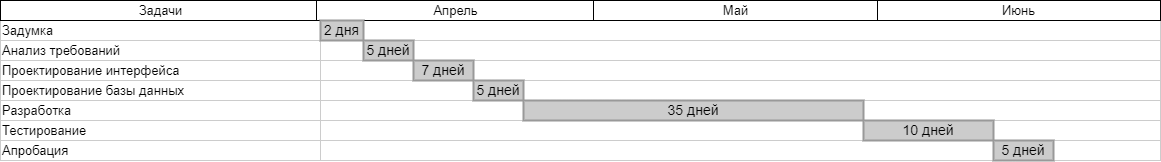

The diagram above was exported from draw.io. Its source (the exported page's mxGraphModel, read from the mxfile embedded in the PNG):
<mxGraphModel dx="1548" dy="728" grid="1" gridSize="10" guides="1" tooltips="1" connect="0" arrows="1" fold="1" page="1" pageScale="1.5" pageWidth="1169" pageHeight="827" background="none" math="0" shadow="0">
  <root>
    <mxCell id="0" style=";html=1;" />
    <mxCell id="1" style=";html=1;" parent="0" />
    <mxCell id="75" value="Задумка" style="align=left;strokeColor=#CCCCCC;html=1;" parent="1" vertex="1">
      <mxGeometry x="297.0000000000003" y="149.99999999999977" width="319.9999999999997" height="20.000000000000014" as="geometry" />
    </mxCell>
    <mxCell id="80" value="Анализ требований" style="align=left;strokeColor=#CCCCCC;html=1;" parent="1" vertex="1">
      <mxGeometry x="297" y="170.00000000000023" width="320" height="20" as="geometry" />
    </mxCell>
    <mxCell id="85" value="Проектирование интерфейса" style="align=left;strokeColor=#CCCCCC;html=1;" parent="1" vertex="1">
      <mxGeometry x="296.9999999999999" y="190.00000000000023" width="320.0000000000001" height="20" as="geometry" />
    </mxCell>
    <mxCell id="90" value="Проектирование базы данных" style="align=left;strokeColor=#CCCCCC;html=1;" parent="1" vertex="1">
      <mxGeometry x="296.9999999999999" y="210.00000000000045" width="320.0000000000001" height="20" as="geometry" />
    </mxCell>
    <mxCell id="95" value="Разработка" style="align=left;strokeColor=#CCCCCC;html=1;" parent="1" vertex="1">
      <mxGeometry x="297.0000000000006" y="230.00000000000068" width="319.9999999999994" height="20" as="geometry" />
    </mxCell>
    <mxCell id="100" value="Тестирование" style="align=left;strokeColor=#CCCCCC;html=1;" parent="1" vertex="1">
      <mxGeometry x="297.0000000000006" y="250.00000000000057" width="319.9999999999994" height="20" as="geometry" />
    </mxCell>
    <mxCell id="2" value="Задачи" style="strokeWidth=1;fontStyle=0;html=1;" parent="1" vertex="1">
      <mxGeometry x="297" y="130" width="320" height="20" as="geometry" />
    </mxCell>
    <mxCell id="67c90442a009f359-289" value="Апробация" style="align=left;strokeColor=#CCCCCC;html=1;" parent="1" vertex="1">
      <mxGeometry x="297.0000000000006" y="270.00000000000057" width="319.9999999999994" height="20" as="geometry" />
    </mxCell>
    <mxCell id="67c90442a009f359-291" value="" style="align=left;strokeColor=#CCCCCC;html=1;" parent="1" vertex="1">
      <mxGeometry x="617" y="150" width="840" height="20" as="geometry" />
    </mxCell>
    <mxCell id="67c90442a009f359-280" value="Апрель" style="strokeWidth=1;fontStyle=0;html=1;" parent="1" vertex="1">
      <mxGeometry x="613" y="130" width="277" height="20" as="geometry" />
    </mxCell>
    <mxCell id="67c90442a009f359-281" value="Май" style="strokeWidth=1;fontStyle=0;html=1;" parent="1" vertex="1">
      <mxGeometry x="890" y="130" width="284" height="20" as="geometry" />
    </mxCell>
    <mxCell id="67c90442a009f359-282" value="Июнь" style="strokeWidth=1;fontStyle=0;html=1;" parent="1" vertex="1">
      <mxGeometry x="1174" y="130" width="283" height="20" as="geometry" />
    </mxCell>
    <mxCell id="67c90442a009f359-292" value="" style="align=left;strokeColor=#CCCCCC;html=1;" parent="1" vertex="1">
      <mxGeometry x="617" y="170" width="840" height="20" as="geometry" />
    </mxCell>
    <mxCell id="67c90442a009f359-293" value="" style="align=left;strokeColor=#CCCCCC;html=1;" parent="1" vertex="1">
      <mxGeometry x="617" y="190" width="840" height="20" as="geometry" />
    </mxCell>
    <mxCell id="67c90442a009f359-294" value="" style="align=left;strokeColor=#CCCCCC;html=1;" parent="1" vertex="1">
      <mxGeometry x="617" y="210" width="840" height="20" as="geometry" />
    </mxCell>
    <mxCell id="67c90442a009f359-295" value="" style="align=left;strokeColor=#CCCCCC;html=1;" parent="1" vertex="1">
      <mxGeometry x="617" y="230" width="840" height="20" as="geometry" />
    </mxCell>
    <mxCell id="67c90442a009f359-296" value="" style="align=left;strokeColor=#CCCCCC;html=1;" parent="1" vertex="1">
      <mxGeometry x="617" y="250" width="840" height="20" as="geometry" />
    </mxCell>
    <mxCell id="67c90442a009f359-297" value="" style="align=left;strokeColor=#CCCCCC;html=1;" parent="1" vertex="1">
      <mxGeometry x="617" y="270" width="840" height="20" as="geometry" />
    </mxCell>
    <mxCell id="67c90442a009f359-299" value="2 дня" style="whiteSpace=wrap;html=1;strokeWidth=2;fillColor=#CCCCCC;gradientColor=none;fontSize=14;align=center;strokeColor=#999999;" parent="1" vertex="1">
      <mxGeometry x="617" y="150" width="43" height="20" as="geometry" />
    </mxCell>
    <mxCell id="67c90442a009f359-300" value="5 дней" style="whiteSpace=wrap;html=1;strokeWidth=2;fillColor=#CCCCCC;gradientColor=none;fontSize=14;align=center;strokeColor=#999999;" parent="1" vertex="1">
      <mxGeometry x="660" y="170" width="50" height="20" as="geometry" />
    </mxCell>
    <mxCell id="67c90442a009f359-301" value="7 дней" style="whiteSpace=wrap;html=1;strokeWidth=2;fillColor=#CCCCCC;gradientColor=none;fontSize=14;align=center;strokeColor=#999999;" parent="1" vertex="1">
      <mxGeometry x="710" y="190" width="60" height="20" as="geometry" />
    </mxCell>
    <mxCell id="67c90442a009f359-302" value="5 дней" style="whiteSpace=wrap;html=1;strokeWidth=2;fillColor=#CCCCCC;gradientColor=none;fontSize=14;align=center;strokeColor=#999999;" parent="1" vertex="1">
      <mxGeometry x="770" y="210" width="50" height="20" as="geometry" />
    </mxCell>
    <mxCell id="67c90442a009f359-303" value="35 дней" style="whiteSpace=wrap;html=1;strokeWidth=2;fillColor=#CCCCCC;gradientColor=none;fontSize=14;align=center;strokeColor=#999999;" parent="1" vertex="1">
      <mxGeometry x="820" y="230" width="340" height="20" as="geometry" />
    </mxCell>
    <mxCell id="67c90442a009f359-304" value="10 дней" style="whiteSpace=wrap;html=1;strokeWidth=2;fillColor=#CCCCCC;gradientColor=none;fontSize=14;align=center;strokeColor=#999999;" parent="1" vertex="1">
      <mxGeometry x="1160" y="250" width="130" height="20" as="geometry" />
    </mxCell>
    <mxCell id="67c90442a009f359-305" value="5 дней" style="whiteSpace=wrap;html=1;strokeWidth=2;fillColor=#CCCCCC;gradientColor=none;fontSize=14;align=center;strokeColor=#999999;" parent="1" vertex="1">
      <mxGeometry x="1290" y="270" width="60" height="20" as="geometry" />
    </mxCell>
  </root>
</mxGraphModel>